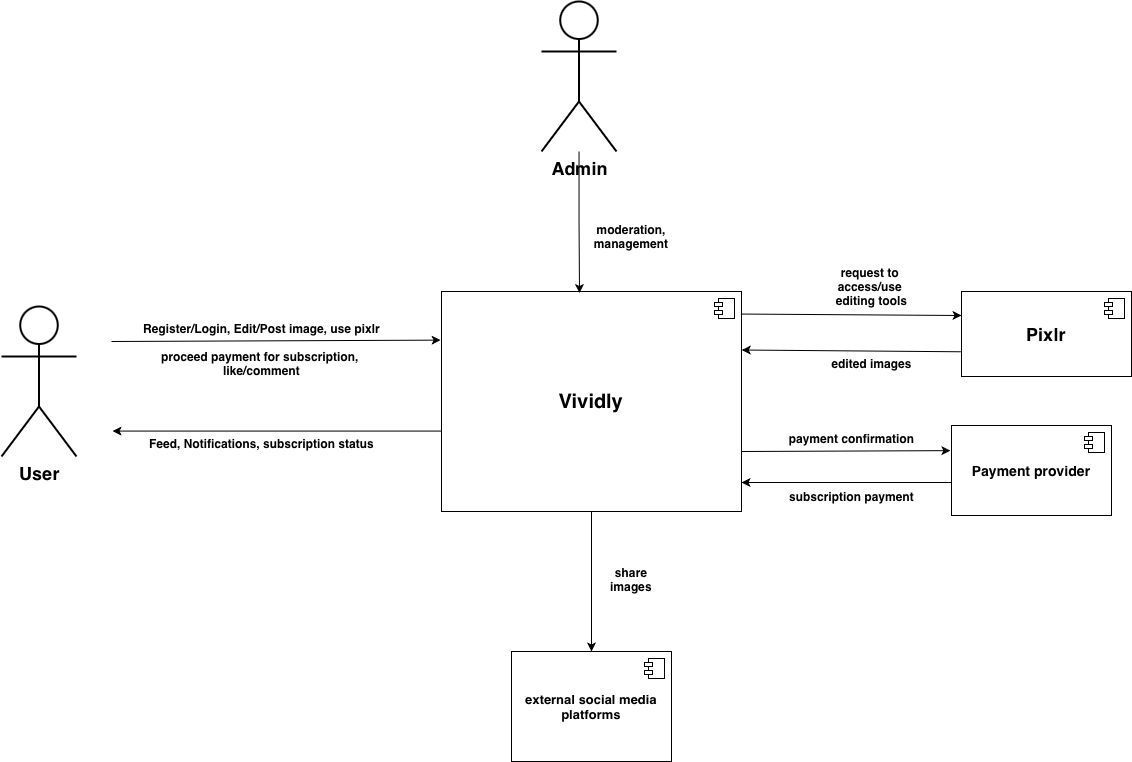

The diagram above was exported from draw.io. Its source (the exported page's mxGraphModel, read from the mxfile embedded in the PNG):
<mxGraphModel dx="1548" dy="1063" grid="1" gridSize="10" guides="1" tooltips="1" connect="1" arrows="1" fold="1" page="1" pageScale="1" pageWidth="4681" pageHeight="3300" math="0" shadow="0">
  <root>
    <mxCell id="0" />
    <mxCell id="1" parent="0" />
    <mxCell id="ebwgES2fx3nPLscz8kdo-41" edge="1" parent="1" source="ebwgES2fx3nPLscz8kdo-14" style="edgeStyle=orthogonalEdgeStyle;rounded=0;orthogonalLoop=1;jettySize=auto;html=1;" target="ebwgES2fx3nPLscz8kdo-39">
      <mxGeometry relative="1" as="geometry" />
    </mxCell>
    <mxCell id="ebwgES2fx3nPLscz8kdo-14" parent="1" style="html=1;dropTarget=0;whiteSpace=wrap;" value="&lt;b&gt;&lt;font style=&quot;font-size: 20px;&quot;&gt;Vividly&lt;/font&gt;&lt;/b&gt;" vertex="1">
      <mxGeometry height="220" width="300" x="2720" y="1080" as="geometry" />
    </mxCell>
    <mxCell id="ebwgES2fx3nPLscz8kdo-15" parent="ebwgES2fx3nPLscz8kdo-14" style="shape=module;jettyWidth=8;jettyHeight=4;" value="" vertex="1">
      <mxGeometry height="20" relative="1" width="20" x="1" as="geometry">
        <mxPoint x="-27" y="7" as="offset" />
      </mxGeometry>
    </mxCell>
    <mxCell id="ebwgES2fx3nPLscz8kdo-16" parent="1" style="shape=umlActor;verticalLabelPosition=bottom;verticalAlign=top;html=1;strokeWidth=2;" value="&lt;b&gt;&lt;font style=&quot;font-size: 18px;&quot;&gt;User&lt;/font&gt;&lt;/b&gt;" vertex="1">
      <mxGeometry height="150" width="75" x="2280" y="1095" as="geometry" />
    </mxCell>
    <mxCell id="ebwgES2fx3nPLscz8kdo-17" parent="1" style="text;align=center;fontStyle=1;verticalAlign=middle;spacingLeft=3;spacingRight=3;strokeColor=none;rotatable=0;points=[[0,0.5],[1,0.5]];portConstraint=eastwest;html=1;" value="Register/Login, Edit/Post image, use pixlr" vertex="1">
      <mxGeometry height="26" width="80" x="2500" y="1104" as="geometry" />
    </mxCell>
    <mxCell id="ebwgES2fx3nPLscz8kdo-18" parent="1" style="text;align=center;fontStyle=1;verticalAlign=middle;spacingLeft=3;spacingRight=3;strokeColor=none;rotatable=0;points=[[0,0.5],[1,0.5]];portConstraint=eastwest;html=1;" value="proceed payment for subscription,&amp;nbsp;&lt;div&gt;like/comment&lt;/div&gt;" vertex="1">
      <mxGeometry height="26" width="200" x="2440" y="1139" as="geometry" />
    </mxCell>
    <mxCell id="ebwgES2fx3nPLscz8kdo-21" edge="1" parent="1" style="endArrow=classic;html=1;rounded=0;entryX=-0.003;entryY=0.221;entryDx=0;entryDy=0;entryPerimeter=0;" target="ebwgES2fx3nPLscz8kdo-14" value="">
      <mxGeometry height="50" relative="1" width="50" as="geometry">
        <mxPoint x="2390" y="1130" as="sourcePoint" />
        <mxPoint x="2640" y="1240" as="targetPoint" />
      </mxGeometry>
    </mxCell>
    <mxCell id="ebwgES2fx3nPLscz8kdo-22" edge="1" parent="1" style="endArrow=none;html=1;rounded=0;entryX=-0.003;entryY=0.221;entryDx=0;entryDy=0;entryPerimeter=0;endFill=0;startArrow=classic;startFill=1;" value="">
      <mxGeometry height="50" relative="1" width="50" as="geometry">
        <mxPoint x="2391" y="1219.57" as="sourcePoint" />
        <mxPoint x="2720" y="1219.57" as="targetPoint" />
      </mxGeometry>
    </mxCell>
    <mxCell id="ebwgES2fx3nPLscz8kdo-23" parent="1" style="text;align=center;fontStyle=1;verticalAlign=middle;spacingLeft=3;spacingRight=3;strokeColor=none;rotatable=0;points=[[0,0.5],[1,0.5]];portConstraint=eastwest;html=1;" value="Feed, Notifications, subscription status" vertex="1">
      <mxGeometry height="26" width="80" x="2500" y="1219" as="geometry" />
    </mxCell>
    <mxCell id="ebwgES2fx3nPLscz8kdo-25" parent="1" style="html=1;dropTarget=0;whiteSpace=wrap;" value="&lt;b&gt;&lt;font style=&quot;font-size: 18px;&quot;&gt;Pixlr&lt;/font&gt;&lt;/b&gt;" vertex="1">
      <mxGeometry height="85" width="170" x="3240" y="1080" as="geometry" />
    </mxCell>
    <mxCell id="ebwgES2fx3nPLscz8kdo-26" parent="ebwgES2fx3nPLscz8kdo-25" style="shape=module;jettyWidth=8;jettyHeight=4;" value="" vertex="1">
      <mxGeometry height="20" relative="1" width="20" x="1" as="geometry">
        <mxPoint x="-27" y="7" as="offset" />
      </mxGeometry>
    </mxCell>
    <mxCell id="ebwgES2fx3nPLscz8kdo-27" edge="1" parent="1" style="endArrow=classic;html=1;rounded=0;" value="">
      <mxGeometry height="50" relative="1" width="50" as="geometry">
        <mxPoint x="3020" y="1102.55" as="sourcePoint" />
        <mxPoint x="3240" y="1104" as="targetPoint" />
      </mxGeometry>
    </mxCell>
    <mxCell id="ebwgES2fx3nPLscz8kdo-28" parent="1" style="text;align=center;fontStyle=1;verticalAlign=middle;spacingLeft=3;spacingRight=3;strokeColor=none;rotatable=0;points=[[0,0.5],[1,0.5]];portConstraint=eastwest;html=1;" value="request to&amp;nbsp;&lt;div&gt;access/use&amp;nbsp;&lt;div&gt;editing tools&lt;/div&gt;&lt;/div&gt;" vertex="1">
      <mxGeometry height="26" width="80" x="3110" y="1062" as="geometry" />
    </mxCell>
    <mxCell id="ebwgES2fx3nPLscz8kdo-29" parent="1" style="text;align=center;fontStyle=1;verticalAlign=middle;spacingLeft=3;spacingRight=3;strokeColor=none;rotatable=0;points=[[0,0.5],[1,0.5]];portConstraint=eastwest;html=1;" value="edited images" vertex="1">
      <mxGeometry height="26" width="80" x="3110" y="1139" as="geometry" />
    </mxCell>
    <mxCell id="ebwgES2fx3nPLscz8kdo-30" edge="1" parent="1" source="ebwgES2fx3nPLscz8kdo-25" style="endArrow=classic;html=1;rounded=0;entryX=1.001;entryY=0.266;entryDx=0;entryDy=0;entryPerimeter=0;exitX=-0.004;exitY=0.709;exitDx=0;exitDy=0;exitPerimeter=0;" target="ebwgES2fx3nPLscz8kdo-14" value="">
      <mxGeometry height="50" relative="1" width="50" as="geometry">
        <mxPoint x="3290" y="1100" as="sourcePoint" />
        <mxPoint x="3619" y="1100" as="targetPoint" />
      </mxGeometry>
    </mxCell>
    <mxCell id="ebwgES2fx3nPLscz8kdo-33" parent="1" style="html=1;dropTarget=0;whiteSpace=wrap;" value="&lt;b&gt;&lt;font style=&quot;font-size: 14px;&quot;&gt;Payment provider&lt;/font&gt;&lt;/b&gt;" vertex="1">
      <mxGeometry height="90" width="160" x="3230" y="1214" as="geometry" />
    </mxCell>
    <mxCell id="ebwgES2fx3nPLscz8kdo-34" parent="ebwgES2fx3nPLscz8kdo-33" style="shape=module;jettyWidth=8;jettyHeight=4;" value="" vertex="1">
      <mxGeometry height="20" relative="1" width="20" x="1" as="geometry">
        <mxPoint x="-27" y="7" as="offset" />
      </mxGeometry>
    </mxCell>
    <mxCell id="ebwgES2fx3nPLscz8kdo-35" parent="1" style="text;align=center;fontStyle=1;verticalAlign=middle;spacingLeft=3;spacingRight=3;strokeColor=none;rotatable=0;points=[[0,0.5],[1,0.5]];portConstraint=eastwest;html=1;" value="payment confirmation" vertex="1">
      <mxGeometry height="26" width="80" x="3090" y="1214" as="geometry" />
    </mxCell>
    <mxCell id="ebwgES2fx3nPLscz8kdo-36" parent="1" style="text;align=center;fontStyle=1;verticalAlign=middle;spacingLeft=3;spacingRight=3;strokeColor=none;rotatable=0;points=[[0,0.5],[1,0.5]];portConstraint=eastwest;html=1;" value="subscription payment" vertex="1">
      <mxGeometry height="26" width="80" x="3090" y="1272" as="geometry" />
    </mxCell>
    <mxCell id="ebwgES2fx3nPLscz8kdo-37" edge="1" parent="1" style="endArrow=classic;html=1;rounded=0;entryX=-0.007;entryY=0.127;entryDx=0;entryDy=0;entryPerimeter=0;exitX=1;exitY=0.665;exitDx=0;exitDy=0;exitPerimeter=0;" value="">
      <mxGeometry height="50" relative="1" width="50" as="geometry">
        <mxPoint x="3020" y="1240.0000000000002" as="sourcePoint" />
        <mxPoint x="3228.8799999999997" y="1239.1299999999999" as="targetPoint" />
      </mxGeometry>
    </mxCell>
    <mxCell id="ebwgES2fx3nPLscz8kdo-38" edge="1" parent="1" style="endArrow=classic;html=1;rounded=0;exitX=-0.004;exitY=0.709;exitDx=0;exitDy=0;exitPerimeter=0;" value="">
      <mxGeometry height="50" relative="1" width="50" as="geometry">
        <mxPoint x="3230" y="1271" as="sourcePoint" />
        <mxPoint x="3020" y="1271" as="targetPoint" />
      </mxGeometry>
    </mxCell>
    <mxCell id="ebwgES2fx3nPLscz8kdo-39" parent="1" style="html=1;dropTarget=0;whiteSpace=wrap;" value="&lt;b&gt;&lt;font style=&quot;font-size: 13px;&quot;&gt;external social media platforms&lt;/font&gt;&lt;/b&gt;" vertex="1">
      <mxGeometry height="110" width="160" x="2790" y="1440" as="geometry" />
    </mxCell>
    <mxCell id="ebwgES2fx3nPLscz8kdo-40" parent="ebwgES2fx3nPLscz8kdo-39" style="shape=module;jettyWidth=8;jettyHeight=4;" value="" vertex="1">
      <mxGeometry height="20" relative="1" width="20" x="1" as="geometry">
        <mxPoint x="-27" y="7" as="offset" />
      </mxGeometry>
    </mxCell>
    <mxCell id="ebwgES2fx3nPLscz8kdo-42" parent="1" style="text;html=1;whiteSpace=wrap;strokeColor=none;fillColor=none;align=center;verticalAlign=middle;rounded=0;" value="&lt;b&gt;share images&lt;/b&gt;" vertex="1">
      <mxGeometry height="30" width="60" x="2880" y="1353" as="geometry" />
    </mxCell>
    <mxCell id="ebwgES2fx3nPLscz8kdo-43" parent="1" style="shape=umlActor;verticalLabelPosition=bottom;verticalAlign=top;html=1;strokeWidth=2;" value="&lt;font size=&quot;4&quot;&gt;&lt;b&gt;Admin&lt;/b&gt;&lt;/font&gt;" vertex="1">
      <mxGeometry height="150" width="75" x="2820" y="790" as="geometry" />
    </mxCell>
    <mxCell id="ebwgES2fx3nPLscz8kdo-47" edge="1" parent="1" source="ebwgES2fx3nPLscz8kdo-43" style="edgeStyle=orthogonalEdgeStyle;rounded=0;orthogonalLoop=1;jettySize=auto;html=1;entryX=0.46;entryY=0.007;entryDx=0;entryDy=0;entryPerimeter=0;" target="ebwgES2fx3nPLscz8kdo-14">
      <mxGeometry relative="1" as="geometry" />
    </mxCell>
    <mxCell id="ebwgES2fx3nPLscz8kdo-49" parent="1" style="text;html=1;whiteSpace=wrap;strokeColor=none;fillColor=none;align=center;verticalAlign=middle;rounded=0;" value="&lt;b&gt;moderation, management&lt;/b&gt;" vertex="1">
      <mxGeometry height="30" width="60" x="2880" y="1010" as="geometry" />
    </mxCell>
  </root>
</mxGraphModel>